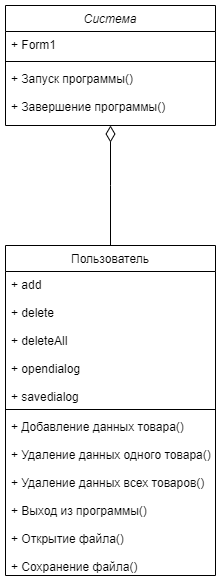

The diagram above was exported from draw.io. Its source (the exported page's mxGraphModel, read from the mxfile embedded in the PNG):
<mxGraphModel dx="880" dy="468" grid="1" gridSize="10" guides="1" tooltips="1" connect="1" arrows="1" fold="1" page="1" pageScale="1" pageWidth="827" pageHeight="1169" math="0" shadow="0">
  <root>
    <mxCell id="0" />
    <mxCell id="1" parent="0" />
    <mxCell id="XVbxlNmGRYGmvk12oTlr-1" value="Система" style="swimlane;fontStyle=2;align=center;verticalAlign=top;childLayout=stackLayout;horizontal=1;startSize=26;horizontalStack=0;resizeParent=1;resizeLast=0;collapsible=1;marginBottom=0;rounded=0;shadow=0;strokeWidth=1;" parent="1" vertex="1">
      <mxGeometry x="360" width="210" height="120" as="geometry">
        <mxRectangle x="230" y="140" width="160" height="26" as="alternateBounds" />
      </mxGeometry>
    </mxCell>
    <mxCell id="XVbxlNmGRYGmvk12oTlr-2" value="+ Form1" style="text;align=left;verticalAlign=top;spacingLeft=4;spacingRight=4;overflow=hidden;rotatable=0;points=[[0,0.5],[1,0.5]];portConstraint=eastwest;" parent="XVbxlNmGRYGmvk12oTlr-1" vertex="1">
      <mxGeometry y="26" width="210" height="26" as="geometry" />
    </mxCell>
    <mxCell id="XVbxlNmGRYGmvk12oTlr-3" value="" style="line;html=1;strokeWidth=1;align=left;verticalAlign=middle;spacingTop=-1;spacingLeft=3;spacingRight=3;rotatable=0;labelPosition=right;points=[];portConstraint=eastwest;" parent="XVbxlNmGRYGmvk12oTlr-1" vertex="1">
      <mxGeometry y="52" width="210" height="8" as="geometry" />
    </mxCell>
    <mxCell id="XVbxlNmGRYGmvk12oTlr-4" value="+ Запуск программы()&#10;&#10;+ Завершение программы()&#10;" style="text;align=left;verticalAlign=top;spacingLeft=4;spacingRight=4;overflow=hidden;rotatable=0;points=[[0,0.5],[1,0.5]];portConstraint=eastwest;" parent="XVbxlNmGRYGmvk12oTlr-1" vertex="1">
      <mxGeometry y="60" width="210" height="60" as="geometry" />
    </mxCell>
    <mxCell id="XVbxlNmGRYGmvk12oTlr-5" value="Пользователь" style="swimlane;fontStyle=0;align=center;verticalAlign=top;childLayout=stackLayout;horizontal=1;startSize=26;horizontalStack=0;resizeParent=1;resizeLast=0;collapsible=1;marginBottom=0;rounded=0;shadow=0;strokeWidth=1;" parent="1" vertex="1">
      <mxGeometry x="360" y="240" width="210" height="330" as="geometry">
        <mxRectangle x="130" y="380" width="160" height="26" as="alternateBounds" />
      </mxGeometry>
    </mxCell>
    <mxCell id="XVbxlNmGRYGmvk12oTlr-7" value="+ add&#10;&#10;+ delete&#10;&#10;+ deleteAll&#10;&#10;+ opendialog&#10;&#10;+ savedialog&#10;&#10;&#10;" style="text;align=left;verticalAlign=top;spacingLeft=4;spacingRight=4;overflow=hidden;rotatable=0;points=[[0,0.5],[1,0.5]];portConstraint=eastwest;rounded=0;shadow=0;html=0;" parent="XVbxlNmGRYGmvk12oTlr-5" vertex="1">
      <mxGeometry y="26" width="210" height="134" as="geometry" />
    </mxCell>
    <mxCell id="XVbxlNmGRYGmvk12oTlr-8" value="" style="line;html=1;strokeWidth=1;align=left;verticalAlign=middle;spacingTop=-1;spacingLeft=3;spacingRight=3;rotatable=0;labelPosition=right;points=[];portConstraint=eastwest;" parent="XVbxlNmGRYGmvk12oTlr-5" vertex="1">
      <mxGeometry y="160" width="210" height="8" as="geometry" />
    </mxCell>
    <mxCell id="XVbxlNmGRYGmvk12oTlr-9" value="+ Добавление данных товара()&#10;&#10;+ Удаление данных одного товара()&#10;&#10;+ Удаление данных всех товаров()&#10;&#10;+ Выход из программы()&#10;&#10;+ Открытие файла()&#10;&#10;+ Сохранение файла()" style="text;align=left;verticalAlign=top;spacingLeft=4;spacingRight=4;overflow=hidden;rotatable=0;points=[[0,0.5],[1,0.5]];portConstraint=eastwest;" parent="XVbxlNmGRYGmvk12oTlr-5" vertex="1">
      <mxGeometry y="168" width="210" height="162" as="geometry" />
    </mxCell>
    <mxCell id="XVbxlNmGRYGmvk12oTlr-10" value="" style="endArrow=diamondThin;endSize=14;endFill=0;shadow=0;strokeWidth=1;rounded=0;edgeStyle=elbowEdgeStyle;elbow=vertical;targetPerimeterSpacing=0;" parent="1" source="XVbxlNmGRYGmvk12oTlr-5" target="XVbxlNmGRYGmvk12oTlr-1" edge="1">
      <mxGeometry width="160" relative="1" as="geometry">
        <mxPoint x="340" y="83" as="sourcePoint" />
        <mxPoint x="340" y="83" as="targetPoint" />
      </mxGeometry>
    </mxCell>
  </root>
</mxGraphModel>